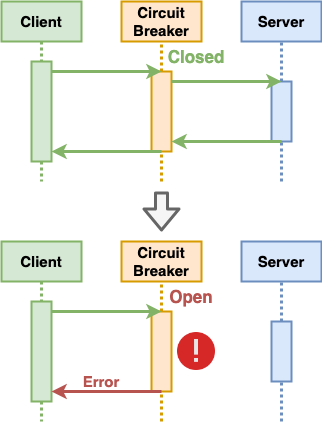

The diagram above was exported from draw.io. Its source (the exported page's mxGraphModel, read from the mxfile embedded in the PNG):
<mxGraphModel dx="1295" dy="688" grid="1" gridSize="10" guides="1" tooltips="1" connect="1" arrows="1" fold="1" page="1" pageScale="1" pageWidth="1920" pageHeight="1200" math="0" shadow="0">
  <root>
    <mxCell id="0" />
    <mxCell id="1" parent="0" />
    <mxCell id="8x-bwLzszmCTnv5dNmfD-1" value="&lt;font style=&quot;font-size: 15px&quot;&gt;&lt;b&gt;Client&lt;/b&gt;&lt;/font&gt;" style="rounded=0;whiteSpace=wrap;html=1;fillColor=#d5e8d4;strokeColor=#82b366;strokeWidth=2;" vertex="1" parent="1">
      <mxGeometry x="280" y="120" width="80" height="40" as="geometry" />
    </mxCell>
    <mxCell id="8x-bwLzszmCTnv5dNmfD-2" value="&lt;font style=&quot;font-size: 15px&quot;&gt;&lt;b style=&quot;line-height: 50%&quot;&gt;Circuit Breaker&lt;/b&gt;&lt;/font&gt;" style="rounded=0;whiteSpace=wrap;html=1;fillColor=#ffe6cc;strokeColor=#d79b00;strokeWidth=2;spacing=2;" vertex="1" parent="1">
      <mxGeometry x="400" y="120" width="80" height="40" as="geometry" />
    </mxCell>
    <mxCell id="8x-bwLzszmCTnv5dNmfD-3" value="&lt;span style=&quot;font-size: 15px&quot;&gt;&lt;b&gt;Server&lt;/b&gt;&lt;/span&gt;" style="rounded=0;whiteSpace=wrap;html=1;fillColor=#dae8fc;strokeColor=#6c8ebf;strokeWidth=2;" vertex="1" parent="1">
      <mxGeometry x="520" y="120" width="80" height="40" as="geometry" />
    </mxCell>
    <mxCell id="8x-bwLzszmCTnv5dNmfD-4" value="" style="rounded=0;whiteSpace=wrap;html=1;fillColor=#d5e8d4;strokeColor=#82b366;strokeWidth=2;" vertex="1" parent="1">
      <mxGeometry x="310" y="180" width="20" height="100" as="geometry" />
    </mxCell>
    <mxCell id="8x-bwLzszmCTnv5dNmfD-5" value="" style="endArrow=none;dashed=1;html=1;strokeWidth=3;fillColor=#d5e8d4;strokeColor=#82b366;dashPattern=1 1;exitX=0.5;exitY=1;exitDx=0;exitDy=0;entryX=0.5;entryY=0;entryDx=0;entryDy=0;" edge="1" parent="1" source="8x-bwLzszmCTnv5dNmfD-1" target="8x-bwLzszmCTnv5dNmfD-4">
      <mxGeometry width="50" height="50" relative="1" as="geometry">
        <mxPoint x="630" y="380" as="sourcePoint" />
        <mxPoint x="680" y="330" as="targetPoint" />
      </mxGeometry>
    </mxCell>
    <mxCell id="8x-bwLzszmCTnv5dNmfD-6" value="" style="endArrow=none;dashed=1;html=1;strokeWidth=3;fillColor=#d5e8d4;strokeColor=#82b366;dashPattern=1 1;exitX=0.5;exitY=1;exitDx=0;exitDy=0;" edge="1" parent="1" source="8x-bwLzszmCTnv5dNmfD-4">
      <mxGeometry width="50" height="50" relative="1" as="geometry">
        <mxPoint x="330" y="170" as="sourcePoint" />
        <mxPoint x="320" y="300" as="targetPoint" />
      </mxGeometry>
    </mxCell>
    <mxCell id="8x-bwLzszmCTnv5dNmfD-7" value="" style="rounded=0;whiteSpace=wrap;html=1;fillColor=#ffe6cc;strokeColor=#d79b00;strokeWidth=2;" vertex="1" parent="1">
      <mxGeometry x="430" y="190" width="20" height="80" as="geometry" />
    </mxCell>
    <mxCell id="8x-bwLzszmCTnv5dNmfD-8" value="" style="rounded=0;whiteSpace=wrap;html=1;fillColor=#dae8fc;strokeColor=#6c8ebf;strokeWidth=2;" vertex="1" parent="1">
      <mxGeometry x="550" y="200" width="20" height="60" as="geometry" />
    </mxCell>
    <mxCell id="8x-bwLzszmCTnv5dNmfD-9" value="" style="endArrow=none;dashed=1;html=1;dashPattern=1 1;strokeWidth=3;entryX=0.5;entryY=1;entryDx=0;entryDy=0;fillColor=#ffe6cc;strokeColor=#d79b00;" edge="1" parent="1" source="8x-bwLzszmCTnv5dNmfD-7" target="8x-bwLzszmCTnv5dNmfD-2">
      <mxGeometry width="50" height="50" relative="1" as="geometry">
        <mxPoint x="630" y="380" as="sourcePoint" />
        <mxPoint x="680" y="330" as="targetPoint" />
      </mxGeometry>
    </mxCell>
    <mxCell id="8x-bwLzszmCTnv5dNmfD-10" value="" style="endArrow=none;dashed=1;html=1;dashPattern=1 1;strokeWidth=3;entryX=0.5;entryY=1;entryDx=0;entryDy=0;fillColor=#ffe6cc;strokeColor=#d79b00;" edge="1" parent="1" target="8x-bwLzszmCTnv5dNmfD-7">
      <mxGeometry width="50" height="50" relative="1" as="geometry">
        <mxPoint x="440" y="300" as="sourcePoint" />
        <mxPoint x="450" y="170" as="targetPoint" />
      </mxGeometry>
    </mxCell>
    <mxCell id="8x-bwLzszmCTnv5dNmfD-11" value="" style="endArrow=none;dashed=1;html=1;dashPattern=1 1;strokeWidth=3;entryX=0.5;entryY=1;entryDx=0;entryDy=0;fillColor=#dae8fc;strokeColor=#6c8ebf;exitX=0.5;exitY=0;exitDx=0;exitDy=0;" edge="1" parent="1" source="8x-bwLzszmCTnv5dNmfD-8" target="8x-bwLzszmCTnv5dNmfD-3">
      <mxGeometry width="50" height="50" relative="1" as="geometry">
        <mxPoint x="450" y="200" as="sourcePoint" />
        <mxPoint x="450" y="170" as="targetPoint" />
      </mxGeometry>
    </mxCell>
    <mxCell id="8x-bwLzszmCTnv5dNmfD-12" value="" style="endArrow=none;dashed=1;html=1;dashPattern=1 1;strokeWidth=3;entryX=0.5;entryY=1;entryDx=0;entryDy=0;fillColor=#dae8fc;strokeColor=#6c8ebf;" edge="1" parent="1" target="8x-bwLzszmCTnv5dNmfD-8">
      <mxGeometry width="50" height="50" relative="1" as="geometry">
        <mxPoint x="560" y="300" as="sourcePoint" />
        <mxPoint x="570" y="170" as="targetPoint" />
      </mxGeometry>
    </mxCell>
    <mxCell id="8x-bwLzszmCTnv5dNmfD-13" value="" style="endArrow=classic;html=1;strokeWidth=3;entryX=0.5;entryY=0;entryDx=0;entryDy=0;endSize=6;targetPerimeterSpacing=2;exitX=1;exitY=0.1;exitDx=0;exitDy=0;exitPerimeter=0;fillColor=#d5e8d4;strokeColor=#82b366;" edge="1" parent="1" source="8x-bwLzszmCTnv5dNmfD-4" target="8x-bwLzszmCTnv5dNmfD-7">
      <mxGeometry width="50" height="50" relative="1" as="geometry">
        <mxPoint x="390" y="320" as="sourcePoint" />
        <mxPoint x="680" y="330" as="targetPoint" />
      </mxGeometry>
    </mxCell>
    <mxCell id="8x-bwLzszmCTnv5dNmfD-14" value="" style="endArrow=classic;html=1;strokeWidth=3;entryX=0.5;entryY=0;entryDx=0;entryDy=0;exitX=1;exitY=0.125;exitDx=0;exitDy=0;exitPerimeter=0;fillColor=#d5e8d4;strokeColor=#82b366;" edge="1" parent="1" source="8x-bwLzszmCTnv5dNmfD-7" target="8x-bwLzszmCTnv5dNmfD-8">
      <mxGeometry width="50" height="50" relative="1" as="geometry">
        <mxPoint x="630" y="380" as="sourcePoint" />
        <mxPoint x="680" y="330" as="targetPoint" />
      </mxGeometry>
    </mxCell>
    <mxCell id="8x-bwLzszmCTnv5dNmfD-15" value="" style="endArrow=classic;html=1;strokeWidth=3;exitX=0.5;exitY=1;exitDx=0;exitDy=0;entryX=1;entryY=0.875;entryDx=0;entryDy=0;entryPerimeter=0;fillColor=#d5e8d4;strokeColor=#82b366;" edge="1" parent="1" source="8x-bwLzszmCTnv5dNmfD-8" target="8x-bwLzszmCTnv5dNmfD-7">
      <mxGeometry width="50" height="50" relative="1" as="geometry">
        <mxPoint x="630" y="380" as="sourcePoint" />
        <mxPoint x="680" y="330" as="targetPoint" />
      </mxGeometry>
    </mxCell>
    <mxCell id="8x-bwLzszmCTnv5dNmfD-16" value="" style="endArrow=classic;html=1;strokeWidth=3;exitX=0.5;exitY=1;exitDx=0;exitDy=0;entryX=1;entryY=0.9;entryDx=0;entryDy=0;entryPerimeter=0;fillColor=#d5e8d4;strokeColor=#82b366;" edge="1" parent="1" source="8x-bwLzszmCTnv5dNmfD-7" target="8x-bwLzszmCTnv5dNmfD-4">
      <mxGeometry width="50" height="50" relative="1" as="geometry">
        <mxPoint x="630" y="380" as="sourcePoint" />
        <mxPoint x="680" y="330" as="targetPoint" />
      </mxGeometry>
    </mxCell>
    <mxCell id="8x-bwLzszmCTnv5dNmfD-17" value="&lt;font style=&quot;font-size: 15px&quot;&gt;&lt;b&gt;Client&lt;/b&gt;&lt;/font&gt;" style="rounded=0;whiteSpace=wrap;html=1;fillColor=#d5e8d4;strokeColor=#82b366;strokeWidth=2;" vertex="1" parent="1">
      <mxGeometry x="280" y="360" width="80" height="40" as="geometry" />
    </mxCell>
    <mxCell id="8x-bwLzszmCTnv5dNmfD-18" value="&lt;font style=&quot;font-size: 15px&quot;&gt;&lt;b style=&quot;line-height: 50%&quot;&gt;Circuit Breaker&lt;/b&gt;&lt;/font&gt;" style="rounded=0;whiteSpace=wrap;html=1;fillColor=#ffe6cc;strokeColor=#d79b00;strokeWidth=2;spacing=2;" vertex="1" parent="1">
      <mxGeometry x="400" y="360" width="80" height="40" as="geometry" />
    </mxCell>
    <mxCell id="8x-bwLzszmCTnv5dNmfD-19" value="&lt;span style=&quot;font-size: 15px&quot;&gt;&lt;b&gt;Server&lt;/b&gt;&lt;/span&gt;" style="rounded=0;whiteSpace=wrap;html=1;fillColor=#dae8fc;strokeColor=#6c8ebf;strokeWidth=2;" vertex="1" parent="1">
      <mxGeometry x="520" y="360" width="80" height="40" as="geometry" />
    </mxCell>
    <mxCell id="8x-bwLzszmCTnv5dNmfD-20" value="" style="rounded=0;whiteSpace=wrap;html=1;fillColor=#d5e8d4;strokeColor=#82b366;strokeWidth=2;" vertex="1" parent="1">
      <mxGeometry x="310" y="420" width="20" height="100" as="geometry" />
    </mxCell>
    <mxCell id="8x-bwLzszmCTnv5dNmfD-21" value="" style="endArrow=none;dashed=1;html=1;strokeWidth=3;fillColor=#d5e8d4;strokeColor=#82b366;dashPattern=1 1;exitX=0.5;exitY=1;exitDx=0;exitDy=0;entryX=0.5;entryY=0;entryDx=0;entryDy=0;" edge="1" parent="1" source="8x-bwLzszmCTnv5dNmfD-17" target="8x-bwLzszmCTnv5dNmfD-20">
      <mxGeometry width="50" height="50" relative="1" as="geometry">
        <mxPoint x="630" y="620" as="sourcePoint" />
        <mxPoint x="680" y="570" as="targetPoint" />
      </mxGeometry>
    </mxCell>
    <mxCell id="8x-bwLzszmCTnv5dNmfD-22" value="" style="endArrow=none;dashed=1;html=1;strokeWidth=3;fillColor=#d5e8d4;strokeColor=#82b366;dashPattern=1 1;exitX=0.5;exitY=1;exitDx=0;exitDy=0;" edge="1" parent="1" source="8x-bwLzszmCTnv5dNmfD-20">
      <mxGeometry width="50" height="50" relative="1" as="geometry">
        <mxPoint x="330" y="410" as="sourcePoint" />
        <mxPoint x="320" y="540" as="targetPoint" />
      </mxGeometry>
    </mxCell>
    <mxCell id="8x-bwLzszmCTnv5dNmfD-23" value="" style="rounded=0;whiteSpace=wrap;html=1;fillColor=#ffe6cc;strokeColor=#d79b00;strokeWidth=2;" vertex="1" parent="1">
      <mxGeometry x="430" y="430" width="20" height="80" as="geometry" />
    </mxCell>
    <mxCell id="8x-bwLzszmCTnv5dNmfD-24" value="" style="rounded=0;whiteSpace=wrap;html=1;fillColor=#dae8fc;strokeColor=#6c8ebf;strokeWidth=2;" vertex="1" parent="1">
      <mxGeometry x="550" y="440" width="20" height="60" as="geometry" />
    </mxCell>
    <mxCell id="8x-bwLzszmCTnv5dNmfD-25" value="" style="endArrow=none;dashed=1;html=1;dashPattern=1 1;strokeWidth=3;entryX=0.5;entryY=1;entryDx=0;entryDy=0;fillColor=#ffe6cc;strokeColor=#d79b00;" edge="1" parent="1" source="8x-bwLzszmCTnv5dNmfD-23" target="8x-bwLzszmCTnv5dNmfD-18">
      <mxGeometry width="50" height="50" relative="1" as="geometry">
        <mxPoint x="630" y="620" as="sourcePoint" />
        <mxPoint x="680" y="570" as="targetPoint" />
      </mxGeometry>
    </mxCell>
    <mxCell id="8x-bwLzszmCTnv5dNmfD-26" value="" style="endArrow=none;dashed=1;html=1;dashPattern=1 1;strokeWidth=3;entryX=0.5;entryY=1;entryDx=0;entryDy=0;fillColor=#ffe6cc;strokeColor=#d79b00;" edge="1" parent="1" target="8x-bwLzszmCTnv5dNmfD-23">
      <mxGeometry width="50" height="50" relative="1" as="geometry">
        <mxPoint x="440" y="540" as="sourcePoint" />
        <mxPoint x="450" y="410" as="targetPoint" />
      </mxGeometry>
    </mxCell>
    <mxCell id="8x-bwLzszmCTnv5dNmfD-27" value="" style="endArrow=none;dashed=1;html=1;dashPattern=1 1;strokeWidth=3;entryX=0.5;entryY=1;entryDx=0;entryDy=0;fillColor=#dae8fc;strokeColor=#6c8ebf;exitX=0.5;exitY=0;exitDx=0;exitDy=0;" edge="1" parent="1" source="8x-bwLzszmCTnv5dNmfD-24" target="8x-bwLzszmCTnv5dNmfD-19">
      <mxGeometry width="50" height="50" relative="1" as="geometry">
        <mxPoint x="450" y="440" as="sourcePoint" />
        <mxPoint x="450" y="410" as="targetPoint" />
      </mxGeometry>
    </mxCell>
    <mxCell id="8x-bwLzszmCTnv5dNmfD-28" value="" style="endArrow=none;dashed=1;html=1;dashPattern=1 1;strokeWidth=3;entryX=0.5;entryY=1;entryDx=0;entryDy=0;fillColor=#dae8fc;strokeColor=#6c8ebf;" edge="1" parent="1" target="8x-bwLzszmCTnv5dNmfD-24">
      <mxGeometry width="50" height="50" relative="1" as="geometry">
        <mxPoint x="560" y="540" as="sourcePoint" />
        <mxPoint x="570" y="410" as="targetPoint" />
      </mxGeometry>
    </mxCell>
    <mxCell id="8x-bwLzszmCTnv5dNmfD-29" value="" style="endArrow=classic;html=1;strokeWidth=3;entryX=0.5;entryY=0;entryDx=0;entryDy=0;endSize=6;targetPerimeterSpacing=2;exitX=1;exitY=0.1;exitDx=0;exitDy=0;exitPerimeter=0;fillColor=#d5e8d4;strokeColor=#82b366;" edge="1" parent="1" source="8x-bwLzszmCTnv5dNmfD-20" target="8x-bwLzszmCTnv5dNmfD-23">
      <mxGeometry width="50" height="50" relative="1" as="geometry">
        <mxPoint x="390" y="560" as="sourcePoint" />
        <mxPoint x="680" y="570" as="targetPoint" />
      </mxGeometry>
    </mxCell>
    <mxCell id="8x-bwLzszmCTnv5dNmfD-32" value="" style="endArrow=classic;html=1;strokeWidth=3;exitX=0.5;exitY=1;exitDx=0;exitDy=0;entryX=1;entryY=0.9;entryDx=0;entryDy=0;entryPerimeter=0;fillColor=#f8cecc;strokeColor=#b85450;" edge="1" parent="1" source="8x-bwLzszmCTnv5dNmfD-23" target="8x-bwLzszmCTnv5dNmfD-20">
      <mxGeometry width="50" height="50" relative="1" as="geometry">
        <mxPoint x="630" y="620" as="sourcePoint" />
        <mxPoint x="680" y="570" as="targetPoint" />
      </mxGeometry>
    </mxCell>
    <mxCell id="8x-bwLzszmCTnv5dNmfD-33" value="&lt;font style=&quot;font-size: 17px&quot; color=&quot;#82b366&quot;&gt;&lt;b&gt;Closed&lt;/b&gt;&lt;/font&gt;" style="text;html=1;strokeColor=none;fillColor=none;align=center;verticalAlign=middle;whiteSpace=wrap;rounded=0;" vertex="1" parent="1">
      <mxGeometry x="440" y="160" width="70" height="30" as="geometry" />
    </mxCell>
    <mxCell id="8x-bwLzszmCTnv5dNmfD-34" value="&lt;font style=&quot;font-size: 17px&quot; color=&quot;#b85450&quot;&gt;&lt;b&gt;Open&lt;/b&gt;&lt;/font&gt;" style="text;html=1;strokeColor=none;fillColor=none;align=center;verticalAlign=middle;whiteSpace=wrap;rounded=0;" vertex="1" parent="1">
      <mxGeometry x="440" y="400" width="60" height="30" as="geometry" />
    </mxCell>
    <mxCell id="8x-bwLzszmCTnv5dNmfD-35" value="" style="shape=flexArrow;endArrow=classic;html=1;strokeWidth=3;fillColor=#f5f5f5;strokeColor=#666666;" edge="1" parent="1">
      <mxGeometry width="50" height="50" relative="1" as="geometry">
        <mxPoint x="440" y="310" as="sourcePoint" />
        <mxPoint x="440" y="350" as="targetPoint" />
      </mxGeometry>
    </mxCell>
    <mxCell id="8x-bwLzszmCTnv5dNmfD-36" value="&lt;font style=&quot;font-size: 15px&quot; color=&quot;#b85450&quot;&gt;&lt;b&gt;Error&lt;/b&gt;&lt;/font&gt;" style="text;html=1;strokeColor=none;fillColor=none;align=center;verticalAlign=middle;whiteSpace=wrap;rounded=0;" vertex="1" parent="1">
      <mxGeometry x="360" y="490" width="40" height="20" as="geometry" />
    </mxCell>
    <mxCell id="8x-bwLzszmCTnv5dNmfD-37" value="" style="shape=image;html=1;verticalAlign=top;verticalLabelPosition=bottom;labelBackgroundColor=#ffffff;imageAspect=0;aspect=fixed;image=https://cdn0.iconfinder.com/data/icons/shift-free/32/Error-128.png;strokeWidth=2;" vertex="1" parent="1">
      <mxGeometry x="456" y="451" width="38" height="38" as="geometry" />
    </mxCell>
  </root>
</mxGraphModel>